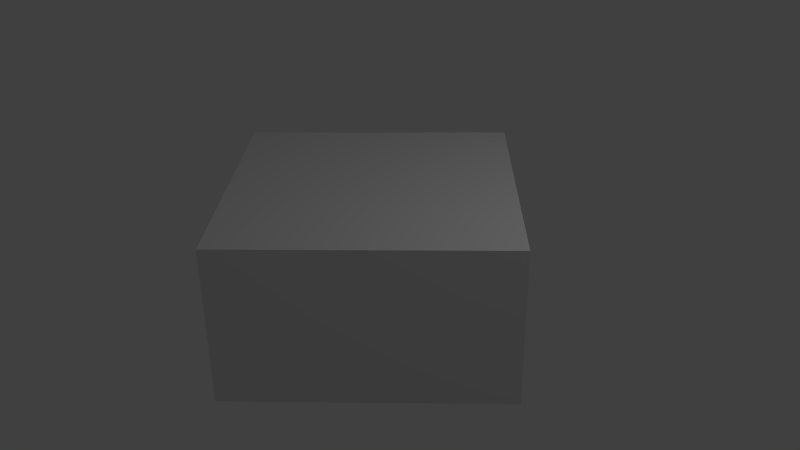 # Source: f_5x5_sq_45_template.blend  (saved by Blender 2.69.0; exported with 4.5.12 LTS)
import bpy
from mathutils import Matrix  # noqa: F401  (used for matrix-valued properties, if any)

bpy.ops.wm.read_factory_settings(use_empty=True)
scene = bpy.context.scene
scene.name = 'Scene'

# ---- collections
col_collection_1 = bpy.data.collections.new('Collection 1'); scene.collection.children.link(col_collection_1)

# ---- materials (node trees are filled in below, after node groups)
mat_material = bpy.data.materials.new('Material')
mat_material.alpha_threshold = 0.0
mat_material.use_transparent_shadow = False
mat_material.roughness = 0.5
mat_material.line_color = (0.0, 0.0, 0.0, 1.0)

# ---- material node trees

# ---- world
world_world = bpy.data.worlds.new('World'); scene.world = world_world
world_world.color = (0.05088, 0.05088, 0.05088)
world_world.use_sun_shadow = False
world_world.sun_shadow_jitter_overblur = 0.0
world_world.cycles.sampling_method = 'MANUAL'
world_world.cycles.sample_map_resolution = 256

# ---- cameras
cam_camera = bpy.data.cameras.new('Camera')
cam_camera.clip_end = 100.0
cam_camera.lens = 35.0
cam_camera.sensor_width = 32.0
cam_camera.sensor_height = 18.0
cam_camera.ortho_scale = 7.314
cam_camera.dof.focus_distance = 0.0
cam_camera.dof.aperture_fstop = 128.0

# ---- lights
light_lamp = bpy.data.lights.new('Lamp', 'POINT')
light_lamp.transmission_factor = 0.0
light_lamp.cutoff_distance = 30.0
light_lamp.energy = 100.0
light_lamp.shadow_buffer_clip_start = 1.001
light_lamp.shadow_soft_size = 0.1
light_lamp.shadow_maximum_resolution = 0.006
light_lamp.use_absolute_resolution = True
light_lamp.cycles.use_multiple_importance_sampling = False

# ---- meshes
me_cube = bpy.data.meshes.new('Cube')
me_cube.from_pydata([(0.0, 2.5, -1.0), (-2.45, -7.153e-07, 1.0), (0.0, -2.5, -1.0), (2.45, -7.153e-07, 1.0), (4.768e-07, 2.5, 1.0), (-6.557e-07, -2.5, 1.0), (2.5, -7.153e-07, 1.0), (2.5, 2.384e-07, -1.0), (-6.434e-07, -2.45, 1.0), (4.664e-07, 2.45, 1.0), (-2.5, -7.153e-07, 1.0), (-2.5, 2.384e-07, -1.0)], [], [(0, 11, 10, 4), (7, 6, 5, 2), (3, 9, 1, 8), (11, 0, 7, 2), (0, 4, 6, 7), (10, 5, 8, 1), (11, 2, 5, 10), (4, 10, 1, 9), (5, 6, 3, 8), (6, 4, 9, 3)])
me_cube.materials.append(mat_material)
me_cube.use_remesh_preserve_volume = False
me_cube.use_remesh_preserve_attributes = False
me_cube.use_mirror_vertex_groups = False
me_cube.update()

# ---- objects
ob_cube = bpy.data.objects.new('Cube', me_cube)
ob_lamp = bpy.data.objects.new('Lamp', light_lamp)
ob_camera = bpy.data.objects.new('Camera', cam_camera)

# ---- transforms, parenting, visibility, modifiers, constraints
ob_cube.location = (0.0, 0.0, 0.0)
ob_cube.lock_rotations_4d = False
ob_cube.empty_display_type = 'ARROWS'
ob_cube.lineart.crease_threshold = 0.0
ob_lamp.location = (4.076, 1.005, 5.904)
ob_lamp.rotation_euler = (0.6503, 0.05522, 1.866)
ob_lamp.lock_rotations_4d = False
ob_lamp.empty_display_type = 'ARROWS'
ob_lamp.color = (0.0, 0.0, 0.0, 0.0)
ob_lamp.hide_viewport = True
ob_lamp.lineart.crease_threshold = 0.0
ob_camera.location = (7.481, -6.508, 5.344)
ob_camera.rotation_euler = (1.109, 0.01082, 0.8149)
ob_camera.lock_rotations_4d = False
ob_camera.empty_display_type = 'ARROWS'
ob_camera.color = (0.0, 0.0, 0.0, 0.0)
ob_camera.hide_viewport = True
ob_camera.display_type = 'WIRE'
ob_camera.lineart.crease_threshold = 0.0

# ---- collection membership
col_collection_1.objects.link(ob_cube)
col_collection_1.objects.link(ob_lamp)
col_collection_1.objects.link(ob_camera)

# ---- scene / render settings (as saved in the file)
scene.camera = ob_camera
scene.frame_start = 1; scene.frame_end = 250; scene.frame_set(1)
scene.render.engine = 'BLENDER_EEVEE_NEXT'
scene.render.image_settings.compression = 90
scene.render.resolution_percentage = 50
scene.render.dither_intensity = 0.0
scene.cycles.use_denoising = False
scene.cycles.samples = 10
scene.cycles.sampling_pattern = 'TABULATED_SOBOL'
scene.cycles.light_sampling_threshold = 0.0
scene.cycles.use_adaptive_sampling = False
scene.cycles.use_light_tree = False
scene.cycles.blur_glossy = 0.0
scene.cycles.volume_bounces = 1
scene.cycles.pixel_filter_type = 'GAUSSIAN'
scene.cycles.sample_clamp_indirect = 0.0
scene.view_settings.view_transform = 'Standard'
bpy.context.view_layer.update()

